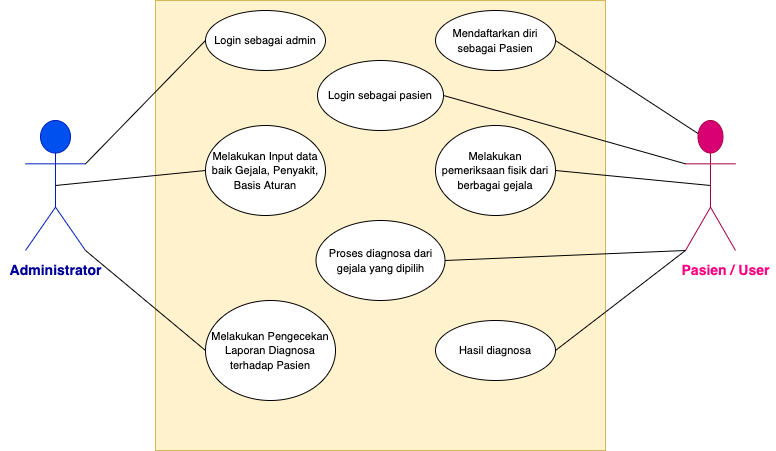

The diagram above was exported from draw.io. Its source (the exported page's mxGraphModel, read from the mxfile embedded in the PNG):
<mxGraphModel dx="946" dy="530" grid="1" gridSize="10" guides="1" tooltips="1" connect="1" arrows="1" fold="1" page="1" pageScale="1" pageWidth="827" pageHeight="1169" math="0" shadow="0">
  <root>
    <mxCell id="0" />
    <mxCell id="1" parent="0" />
    <mxCell id="gqIhUTXNuN8ADScMNd9a-1" value="" style="whiteSpace=wrap;html=1;aspect=fixed;fillColor=#fff2cc;strokeColor=#d6b656;" vertex="1" parent="1">
      <mxGeometry x="195" y="40" width="450" height="450" as="geometry" />
    </mxCell>
    <mxCell id="gqIhUTXNuN8ADScMNd9a-2" value="&lt;font style=&quot;font-size: 11px&quot;&gt;Mendaftarkan diri sebagai Pasien&lt;/font&gt;" style="ellipse;whiteSpace=wrap;html=1;" vertex="1" parent="1">
      <mxGeometry x="475" y="50" width="120" height="60" as="geometry" />
    </mxCell>
    <mxCell id="gqIhUTXNuN8ADScMNd9a-3" value="&lt;font style=&quot;font-size: 11px&quot;&gt;Melakukan pemeriksaan fisik dari berbagai gejala&lt;/font&gt;" style="ellipse;whiteSpace=wrap;html=1;" vertex="1" parent="1">
      <mxGeometry x="475" y="165" width="120" height="90" as="geometry" />
    </mxCell>
    <mxCell id="gqIhUTXNuN8ADScMNd9a-4" value="&lt;font style=&quot;font-size: 11px&quot;&gt;Proses diagnosa dari gejala yang dipilih&lt;/font&gt;" style="ellipse;whiteSpace=wrap;html=1;" vertex="1" parent="1">
      <mxGeometry x="355.5" y="260" width="129" height="80" as="geometry" />
    </mxCell>
    <mxCell id="gqIhUTXNuN8ADScMNd9a-5" value="&lt;font style=&quot;font-size: 11px&quot;&gt;Hasil diagnosa&lt;/font&gt;" style="ellipse;whiteSpace=wrap;html=1;" vertex="1" parent="1">
      <mxGeometry x="475" y="360" width="120" height="60" as="geometry" />
    </mxCell>
    <mxCell id="gqIhUTXNuN8ADScMNd9a-6" value="&lt;font style=&quot;font-size: 11px&quot;&gt;Login sebagai pasien&lt;/font&gt;" style="ellipse;whiteSpace=wrap;html=1;" vertex="1" parent="1">
      <mxGeometry x="357" y="100" width="126" height="70" as="geometry" />
    </mxCell>
    <mxCell id="gqIhUTXNuN8ADScMNd9a-7" value="&lt;font style=&quot;font-size: 11px&quot;&gt;Login sebagai admin&lt;/font&gt;" style="ellipse;whiteSpace=wrap;html=1;" vertex="1" parent="1">
      <mxGeometry x="245" y="50" width="120" height="60" as="geometry" />
    </mxCell>
    <mxCell id="gqIhUTXNuN8ADScMNd9a-8" value="&lt;font style=&quot;font-size: 11px&quot;&gt;Melakukan Input data baik Gejala, Penyakit, Basis Aturan&lt;/font&gt;" style="ellipse;whiteSpace=wrap;html=1;" vertex="1" parent="1">
      <mxGeometry x="245" y="165" width="120" height="90" as="geometry" />
    </mxCell>
    <mxCell id="gqIhUTXNuN8ADScMNd9a-9" value="&lt;font style=&quot;font-size: 11px&quot;&gt;Melakukan Pengecekan Laporan Diagnosa terhadap Pasien&lt;/font&gt;" style="ellipse;whiteSpace=wrap;html=1;" vertex="1" parent="1">
      <mxGeometry x="245" y="340" width="130" height="100" as="geometry" />
    </mxCell>
    <mxCell id="gqIhUTXNuN8ADScMNd9a-10" value="Actor" style="shape=umlActor;verticalLabelPosition=bottom;verticalAlign=top;html=1;outlineConnect=0;fontSize=11;fillColor=#0050ef;fontColor=#ffffff;strokeColor=#001DBC;" vertex="1" parent="1">
      <mxGeometry x="65" y="160" width="60" height="130" as="geometry" />
    </mxCell>
    <mxCell id="gqIhUTXNuN8ADScMNd9a-11" value="Actor" style="shape=umlActor;verticalLabelPosition=bottom;verticalAlign=top;html=1;outlineConnect=0;fontSize=11;fillColor=#d80073;strokeColor=#A50040;fontColor=#ffffff;" vertex="1" parent="1">
      <mxGeometry x="725" y="160" width="50" height="130" as="geometry" />
    </mxCell>
    <mxCell id="gqIhUTXNuN8ADScMNd9a-12" value="" style="endArrow=none;html=1;rounded=0;fontSize=11;entryX=0.25;entryY=0.1;entryDx=0;entryDy=0;entryPerimeter=0;exitX=1;exitY=0.5;exitDx=0;exitDy=0;" edge="1" parent="1" source="gqIhUTXNuN8ADScMNd9a-2" target="gqIhUTXNuN8ADScMNd9a-11">
      <mxGeometry width="50" height="50" relative="1" as="geometry">
        <mxPoint x="395" y="290" as="sourcePoint" />
        <mxPoint x="445" y="240" as="targetPoint" />
      </mxGeometry>
    </mxCell>
    <mxCell id="gqIhUTXNuN8ADScMNd9a-13" value="" style="endArrow=none;html=1;rounded=0;fontSize=11;entryX=0;entryY=0.3333333333333333;entryDx=0;entryDy=0;entryPerimeter=0;exitX=1;exitY=0.5;exitDx=0;exitDy=0;" edge="1" parent="1" source="gqIhUTXNuN8ADScMNd9a-6" target="gqIhUTXNuN8ADScMNd9a-11">
      <mxGeometry width="50" height="50" relative="1" as="geometry">
        <mxPoint x="395" y="290" as="sourcePoint" />
        <mxPoint x="445" y="240" as="targetPoint" />
      </mxGeometry>
    </mxCell>
    <mxCell id="gqIhUTXNuN8ADScMNd9a-14" value="" style="endArrow=none;html=1;rounded=0;fontSize=11;entryX=0.5;entryY=0.5;entryDx=0;entryDy=0;entryPerimeter=0;exitX=1;exitY=0.5;exitDx=0;exitDy=0;" edge="1" parent="1" source="gqIhUTXNuN8ADScMNd9a-3" target="gqIhUTXNuN8ADScMNd9a-11">
      <mxGeometry width="50" height="50" relative="1" as="geometry">
        <mxPoint x="395" y="290" as="sourcePoint" />
        <mxPoint x="445" y="240" as="targetPoint" />
      </mxGeometry>
    </mxCell>
    <mxCell id="gqIhUTXNuN8ADScMNd9a-15" value="" style="endArrow=none;html=1;rounded=0;fontSize=11;entryX=0;entryY=1;entryDx=0;entryDy=0;entryPerimeter=0;exitX=1;exitY=0.5;exitDx=0;exitDy=0;" edge="1" parent="1" source="gqIhUTXNuN8ADScMNd9a-4" target="gqIhUTXNuN8ADScMNd9a-11">
      <mxGeometry width="50" height="50" relative="1" as="geometry">
        <mxPoint x="395" y="290" as="sourcePoint" />
        <mxPoint x="445" y="240" as="targetPoint" />
      </mxGeometry>
    </mxCell>
    <mxCell id="gqIhUTXNuN8ADScMNd9a-16" value="" style="endArrow=none;html=1;rounded=0;fontSize=11;entryX=0;entryY=1;entryDx=0;entryDy=0;entryPerimeter=0;exitX=1;exitY=0.5;exitDx=0;exitDy=0;" edge="1" parent="1" source="gqIhUTXNuN8ADScMNd9a-5" target="gqIhUTXNuN8ADScMNd9a-11">
      <mxGeometry width="50" height="50" relative="1" as="geometry">
        <mxPoint x="395" y="290" as="sourcePoint" />
        <mxPoint x="445" y="240" as="targetPoint" />
      </mxGeometry>
    </mxCell>
    <mxCell id="gqIhUTXNuN8ADScMNd9a-17" value="" style="endArrow=none;html=1;rounded=0;fontSize=11;exitX=1;exitY=0.3333333333333333;exitDx=0;exitDy=0;exitPerimeter=0;entryX=0;entryY=0.5;entryDx=0;entryDy=0;" edge="1" parent="1" source="gqIhUTXNuN8ADScMNd9a-10" target="gqIhUTXNuN8ADScMNd9a-7">
      <mxGeometry width="50" height="50" relative="1" as="geometry">
        <mxPoint x="165" y="210" as="sourcePoint" />
        <mxPoint x="445" y="240" as="targetPoint" />
      </mxGeometry>
    </mxCell>
    <mxCell id="gqIhUTXNuN8ADScMNd9a-18" value="" style="endArrow=none;html=1;rounded=0;fontSize=11;exitX=0.5;exitY=0.5;exitDx=0;exitDy=0;exitPerimeter=0;entryX=0;entryY=0.5;entryDx=0;entryDy=0;" edge="1" parent="1" source="gqIhUTXNuN8ADScMNd9a-10" target="gqIhUTXNuN8ADScMNd9a-8">
      <mxGeometry width="50" height="50" relative="1" as="geometry">
        <mxPoint x="395" y="290" as="sourcePoint" />
        <mxPoint x="445" y="240" as="targetPoint" />
      </mxGeometry>
    </mxCell>
    <mxCell id="gqIhUTXNuN8ADScMNd9a-19" value="" style="endArrow=none;html=1;rounded=0;fontSize=11;exitX=1;exitY=1;exitDx=0;exitDy=0;exitPerimeter=0;entryX=0;entryY=0.5;entryDx=0;entryDy=0;" edge="1" parent="1" source="gqIhUTXNuN8ADScMNd9a-10" target="gqIhUTXNuN8ADScMNd9a-9">
      <mxGeometry width="50" height="50" relative="1" as="geometry">
        <mxPoint x="395" y="290" as="sourcePoint" />
        <mxPoint x="445" y="240" as="targetPoint" />
      </mxGeometry>
    </mxCell>
    <mxCell id="gqIhUTXNuN8ADScMNd9a-20" value="&lt;font style=&quot;font-size: 14px&quot; color=&quot;#000099&quot;&gt;&lt;b&gt;Administrator&lt;/b&gt;&lt;/font&gt;" style="text;html=1;align=center;verticalAlign=middle;resizable=0;points=[];autosize=1;strokeColor=none;fillColor=none;fontSize=11;" vertex="1" parent="1">
      <mxGeometry x="40" y="300" width="110" height="20" as="geometry" />
    </mxCell>
    <mxCell id="gqIhUTXNuN8ADScMNd9a-21" value="&lt;span style=&quot;font-size: 14px&quot;&gt;&lt;b&gt;&lt;font color=&quot;#ff0080&quot;&gt;Pasien / User&lt;/font&gt;&lt;/b&gt;&lt;/span&gt;" style="text;html=1;align=center;verticalAlign=middle;resizable=0;points=[];autosize=1;strokeColor=none;fillColor=none;fontSize=11;" vertex="1" parent="1">
      <mxGeometry x="715" y="300" width="100" height="20" as="geometry" />
    </mxCell>
  </root>
</mxGraphModel>